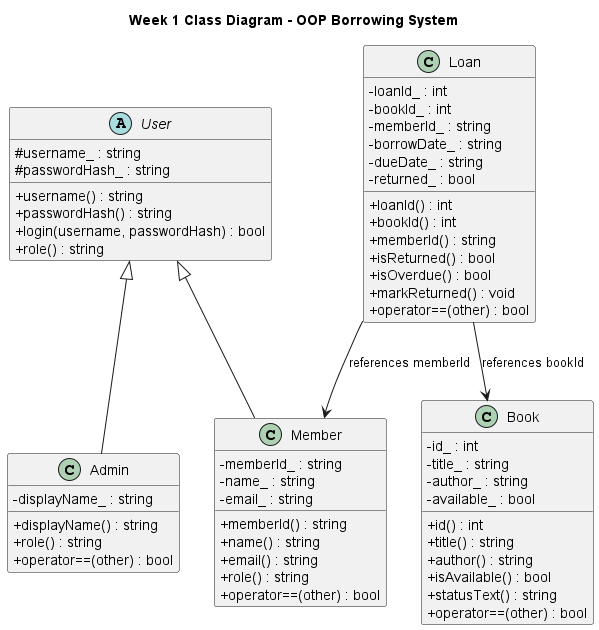

The diagram above was rendered by PlantUML. Its source (embedded in the PNG):
@startuml uml
title Week 1 Class Diagram - OOP Borrowing System

skinparam classAttributeIconSize 0

abstract class User {
  # username_ : string
  # passwordHash_ : string
  + username() : string
  + passwordHash() : string
  + login(username, passwordHash) : bool
  + role() : string
}

class Admin {
  - displayName_ : string
  + displayName() : string
  + role() : string
  + operator==(other) : bool
}

class Member {
  - memberId_ : string
  - name_ : string
  - email_ : string
  + memberId() : string
  + name() : string
  + email() : string
  + role() : string
  + operator==(other) : bool
}

class Book {
  - id_ : int
  - title_ : string
  - author_ : string
  - available_ : bool
  + id() : int
  + title() : string
  + author() : string
  + isAvailable() : bool
  + statusText() : string
  + operator==(other) : bool
}

class Loan {
  - loanId_ : int
  - bookId_ : int
  - memberId_ : string
  - borrowDate_ : string
  - dueDate_ : string
  - returned_ : bool
  + loanId() : int
  + bookId() : int
  + memberId() : string
  + isReturned() : bool
  + isOverdue() : bool
  + markReturned() : void
  + operator==(other) : bool
}

User <|-- Admin
User <|-- Member

Loan --> Book : references bookId
Loan --> Member : references memberId

@enduml